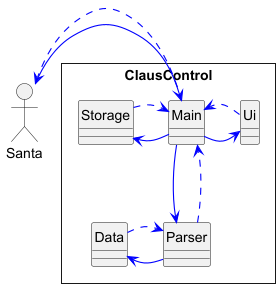

The diagram above was rendered by PlantUML. Its source (embedded in the PNG):
@startuml
skinparam style strictuml
allowmixing
skinparam arrowThickness 1.1
skinparam arrowColor #blue

Package ClausControl <<Rectangle>>{
    Class Ui
    Class Parser
    Class Storage
    Class Data
    Class Main
}

actor Santa

Santa --> Main
Main --> Ui
Ui .right-> Main
Main --> Parser
Parser --> Data
Data .> Parser
Parser -.> Main
Main .right.> Santa

Main -> Storage
Storage .> Main


@enduml